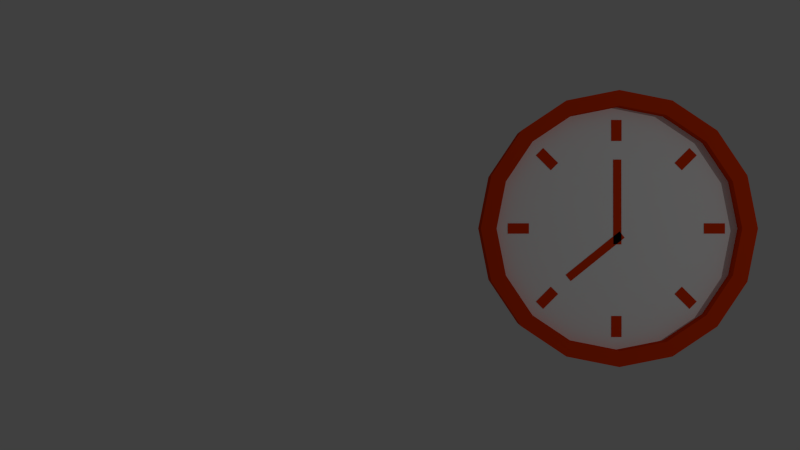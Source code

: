 # Source: faliora1.blend  (saved by Blender 2.70.0; exported with 4.5.12 LTS)
import bpy
from mathutils import Matrix  # noqa: F401  (used for matrix-valued properties, if any)

bpy.ops.wm.read_factory_settings(use_empty=True)
scene = bpy.context.scene
scene.name = 'Scene'

# ---- collections
col_collection_1 = bpy.data.collections.new('Collection 1'); scene.collection.children.link(col_collection_1)

# ---- materials (node trees are filled in below, after node groups)
mat_belso = bpy.data.materials.new('belso')
mat_belso.alpha_threshold = 0.0
mat_belso.roughness = 0.5
mat_belso.line_color = (0.0, 0.0, 0.0, 1.0)
mat_kulso = bpy.data.materials.new('kulso')
mat_kulso.alpha_threshold = 0.0
mat_kulso.roughness = 0.5
mat_kulso.line_color = (0.0, 0.0, 0.0, 1.0)

# ---- material node trees
mat_belso.use_nodes = True; mat_belso.node_tree.nodes.clear()
_N = mat_belso.node_tree.nodes; _L = mat_belso.node_tree.links
n0 = _N.new('ShaderNodeOutputMaterial'); n0.name = 'Material Output'; n0.location = (300, 300)
n1 = _N.new('ShaderNodeBsdfDiffuse'); n1.name = 'Diffuse BSDF'; n1.location = (10, 300)
n1.inputs[0].default_value = (1.0, 1.0, 1.0, 1.0)
_L.new(n1.outputs[0], n0.inputs[0])
n0.is_active_output = True
mat_kulso.use_nodes = True; mat_kulso.node_tree.nodes.clear()
_N = mat_kulso.node_tree.nodes; _L = mat_kulso.node_tree.links
n0 = _N.new('ShaderNodeOutputMaterial'); n0.name = 'Material Output'; n0.location = (300, 300)
n1 = _N.new('ShaderNodeBsdfDiffuse'); n1.name = 'Diffuse BSDF'; n1.location = (10, 300)
n1.inputs[0].default_value = (0.8, 0.04542, 0.0, 1.0)
_L.new(n1.outputs[0], n0.inputs[0])
n0.is_active_output = True

# ---- world
world_world = bpy.data.worlds.new('World'); scene.world = world_world
world_world.color = (0.05088, 0.05088, 0.05088)
world_world.use_sun_shadow = False
world_world.sun_shadow_jitter_overblur = 0.0
world_world.cycles.sampling_method = 'MANUAL'
world_world.cycles.sample_map_resolution = 256

# ---- cameras
cam_camera = bpy.data.cameras.new('Camera')
cam_camera.clip_end = 100.0
cam_camera.lens = 35.0
cam_camera.sensor_width = 32.0
cam_camera.sensor_height = 18.0
cam_camera.ortho_scale = 7.314
cam_camera.dof.focus_distance = 0.0

# ---- lights
light_lamp = bpy.data.lights.new('Lamp', 'POINT')
light_lamp.transmission_factor = 0.0
light_lamp.cutoff_distance = 30.0
light_lamp.energy = 100.0
light_lamp.shadow_buffer_clip_start = 1.001
light_lamp.shadow_soft_size = 0.1
light_lamp.shadow_maximum_resolution = 0.006
light_lamp.use_absolute_resolution = True
light_lamp.cycles.use_multiple_importance_sampling = False

# ---- meshes
me_circle_003 = bpy.data.meshes.new('Circle.003')
me_circle_003.from_pydata([(-0.3339, -0.385, 0.1226), (-0.3712, -0.3386, 0.1226), (0.0603, -0.0675, 0.1226), (0.02293, -0.02109, 0.1226), (-0.02355, 0.5042, 0.1226), (0.03604, 0.5043, 0.1226), (-0.02261, -0.1164, 0.1226), (0.03698, -0.1163, 0.1226), (0.0, 0.8859, 0.0), (-0.339, 0.8185, 0.0), (-0.6264, 0.6264, 0.0), (-0.8185, 0.339, 0.0), (-0.8859, 6.688e-08, 0.0), (-0.8185, -0.339, 0.0), (-0.6264, -0.6264, 0.0), (-0.339, -0.8185, 0.0), (2.887e-07, -0.8859, 0.0), (0.339, -0.8185, 0.0), (0.6264, -0.6264, 0.0), (0.8185, -0.339, 0.0), (0.8859, 8.554e-07, 0.0), (0.8185, 0.339, 0.0), (0.6264, 0.6264, 0.0), (0.339, 0.8185, 0.0), (0.0, 1.0, 0.0), (-0.3827, 0.9239, 0.0), (-0.7071, 0.7071, 0.0), (-0.9239, 0.3827, 0.0), (-1.0, 7.55e-08, 0.0), (-0.9239, -0.3827, 0.0), (-0.7071, -0.7071, 0.0), (-0.3827, -0.9239, 0.0), (3.258e-07, -1.0, 0.0), (0.3827, -0.9239, 0.0), (0.7071, -0.7071, 0.0), (0.9239, -0.3827, 0.0), (1.0, 9.656e-07, 0.0), (0.9239, 0.3827, 0.0), (0.7071, 0.7071, 0.0), (0.3827, 0.9239, 0.0), (0.0, 0.8859, 0.1195), (-0.339, 0.8185, 0.1195), (-0.6264, 0.6264, 0.1195), (-0.8185, 0.339, 0.1195), (-0.8859, 6.688e-08, 0.1195), (-0.8185, -0.339, 0.1195), (-0.6264, -0.6264, 0.1195), (-0.339, -0.8185, 0.1195), (2.887e-07, -0.8859, 0.1195), (0.339, -0.8185, 0.1195), (0.6264, -0.6264, 0.1195), (0.8185, -0.339, 0.1195), (0.8859, 8.554e-07, 0.1195), (0.8185, 0.339, 0.1195), (0.6264, 0.6264, 0.1195), (0.339, 0.8185, 0.1195), (0.0, 1.0, 0.1195), (-0.3827, 0.9239, 0.1195), (-0.7071, 0.7071, 0.1195), (-0.9239, 0.3827, 0.1195), (-1.0, 7.55e-08, 0.1195), (-0.9239, -0.3827, 0.1195), (-0.7071, -0.7071, 0.1195), (-0.3827, -0.9239, 0.1195), (3.258e-07, -1.0, 0.1195), (0.3827, -0.9239, 0.1195), (0.7071, -0.7071, 0.1195), (0.9239, -0.3827, 0.1195), (1.0, 9.656e-07, 0.1195), (0.9239, 0.3827, 0.1195), (0.7071, 0.7071, 0.1195), (0.3827, 0.9239, 0.1195), (3.102e-09, 0.8859, 0.2109), (-0.339, 0.8185, 0.2109), (-0.6264, 0.6264, 0.2109), (-0.8185, 0.339, 0.2109), (-0.8859, 6.688e-08, 0.2109), (-0.8185, -0.339, 0.2109), (-0.6264, -0.6264, 0.2109), (-0.339, -0.8185, 0.2109), (2.918e-07, -0.8859, 0.2109), (0.339, -0.8185, 0.2109), (0.6264, -0.6264, 0.2109), (0.8185, -0.339, 0.2109), (0.8859, 8.554e-07, 0.2109), (0.8185, 0.339, 0.2109), (0.6264, 0.6264, 0.2109), (0.339, 0.8185, 0.2109), (3.102e-09, 1.0, 0.2109), (-0.3827, 0.9239, 0.2109), (-0.7071, 0.7071, 0.2109), (-0.9239, 0.3827, 0.2109), (-1.0, 7.55e-08, 0.2109), (-0.9239, -0.3827, 0.2109), (-0.7071, -0.7071, 0.2109), (-0.3827, -0.9239, 0.2109), (3.289e-07, -1.0, 0.2109), (0.3827, -0.9239, 0.2109), (0.7071, -0.7071, 0.2109), (0.9239, -0.3827, 0.2109), (1.0, 9.656e-07, 0.2109), (0.9239, 0.3827, 0.2109), (0.7071, 0.7071, 0.2109), (0.3827, 0.9239, 0.2109), (0.03767, -0.794, 0.1227), (-0.03767, -0.794, 0.1227), (0.03767, -0.6401, 0.1227), (-0.03767, -0.6401, 0.1227), (0.03767, 0.794, 0.1227), (-0.03767, 0.794, 0.1227), (0.03767, 0.6401, 0.1227), (-0.03767, 0.6401, 0.1227), (0.794, 0.03767, 0.1227), (0.794, -0.03767, 0.1227), (0.6401, 0.03767, 0.1227), (0.6401, -0.03767, 0.1227), (-0.794, 0.03767, 0.1227), (-0.794, -0.03767, 0.1227), (-0.6401, 0.03767, 0.1227), (-0.6401, -0.03767, 0.1227), (0.5348, 0.5881, 0.1227), (0.5881, 0.5348, 0.1227), (0.426, 0.4792, 0.1227), (0.4792, 0.426, 0.1227), (-0.5881, -0.5348, 0.1227), (-0.5348, -0.5881, 0.1227), (-0.4792, -0.426, 0.1227), (-0.426, -0.4792, 0.1227), (0.5881, -0.5348, 0.1227), (0.5348, -0.5881, 0.1227), (0.4792, -0.426, 0.1227), (0.426, -0.4792, 0.1227), (-0.5348, 0.5881, 0.1227), (-0.5881, 0.5348, 0.1227), (-0.426, 0.4792, 0.1227), (-0.4792, 0.426, 0.1227)], [], [(2, 3, 1, 0), (6, 7, 5, 4), (22, 21, 20, 19, 18, 17, 16, 15, 14, 13, 12, 11, 10, 9, 8, 23), (23, 8, 24, 39, 38, 37, 36, 35, 34, 33, 32, 16, 17, 18, 19, 20, 21, 22), (9, 10, 11, 12, 13, 14, 15, 16, 32, 31, 30, 29, 28, 27, 26, 25, 24, 8), (54, 55, 40, 41, 42, 43, 44, 45, 46, 47, 48, 49, 50, 51, 52, 53), (58, 59, 91, 90), (69, 70, 102, 101), (27, 28, 60, 59), (25, 26, 58, 57), (36, 37, 69, 68), (39, 24, 56, 71), (34, 35, 67, 66), (32, 33, 65, 64), (30, 31, 63, 62), (28, 29, 61, 60), (26, 27, 59, 58), (37, 38, 70, 69), (24, 25, 57, 56), (35, 36, 68, 67), (38, 39, 71, 70), (33, 34, 66, 65), (31, 32, 64, 63), (29, 30, 62, 61), (87, 86, 85, 84, 83, 82, 81, 80, 96, 97, 98, 99, 100, 101, 102, 103, 88, 72), (73, 72, 88, 89, 90, 91, 92, 93, 94, 95, 96, 80, 79, 78, 77, 76, 75, 74), (48, 47, 79, 80), (67, 68, 100, 99), (56, 57, 89, 88), (46, 45, 77, 78), (65, 66, 98, 97), (70, 71, 103, 102), (44, 43, 75, 76), (63, 64, 96, 95), (42, 41, 73, 74), (53, 52, 84, 85), (61, 62, 94, 93), (40, 55, 87, 72), (51, 50, 82, 83), (59, 60, 92, 91), (49, 48, 80, 81), (68, 69, 101, 100), (57, 58, 90, 89), (47, 46, 78, 79), (66, 67, 99, 98), (71, 56, 88, 103), (45, 44, 76, 77), (64, 65, 97, 96), (43, 42, 74, 75), (54, 53, 85, 86), (62, 63, 95, 94), (41, 40, 72, 73), (52, 51, 83, 84), (60, 61, 93, 92), (55, 54, 86, 87), (50, 49, 81, 82), (104, 106, 107, 105), (108, 109, 111, 110), (112, 114, 115, 113), (116, 117, 119, 118), (120, 122, 123, 121), (124, 125, 127, 126), (128, 130, 131, 129), (132, 133, 135, 134)])
me_circle_003.polygons.foreach_set('material_index', [1, 1, 1, 1, 1, 0, 1, 1, 1, 1, 1, 1, 1, 1, 1, 1, 1, 1, 1, 1, 1, 1, 1, 1, 1, 1, 1, 1, 1, 1, 1, 1, 1, 1, 1, 1, 1, 1, 1, 1, 1, 1, 1, 1, 1, 1, 1, 1, 1, 1, 1, 1, 1, 1, 1, 1, 1, 1, 1, 1, 1, 1, 1, 1])
me_circle_003.materials.append(mat_belso)
me_circle_003.materials.append(mat_kulso)
me_circle_003.use_remesh_preserve_volume = False
me_circle_003.use_remesh_preserve_attributes = False
me_circle_003.use_mirror_vertex_groups = False
me_circle_003.update()

# ---- objects
ob_lamp = bpy.data.objects.new('Lamp', light_lamp)
ob_camera = bpy.data.objects.new('Camera', cam_camera)
ob_faliora = bpy.data.objects.new('faliora', me_circle_003)

# ---- transforms, parenting, visibility, modifiers, constraints
ob_lamp.location = (4.076, 1.005, 5.904)
ob_lamp.rotation_euler = (0.6503, 0.05522, 1.866)
ob_lamp.lock_rotations_4d = False
ob_lamp.empty_display_type = 'ARROWS'
ob_lamp.color = (0.0, 0.0, 0.0, 0.0)
ob_lamp.lineart.crease_threshold = 0.0
ob_camera.location = (-1.787, 0.02859, 7.364)
ob_camera.lock_rotations_4d = False
ob_camera.empty_display_type = 'ARROWS'
ob_camera.color = (0.0, 0.0, 0.0, 0.0)
ob_camera.display_type = 'WIRE'
ob_camera.lineart.crease_threshold = 0.0
ob_faliora.location = (0.0, 0.0, 0.0)
ob_faliora.scale = (1.129, 1.129, 1.129)
ob_faliora.lineart.crease_threshold = 0.0

# ---- collection membership
col_collection_1.objects.link(ob_lamp)
col_collection_1.objects.link(ob_camera)
col_collection_1.objects.link(ob_faliora)

# ---- scene / render settings (as saved in the file)
scene.camera = ob_camera
scene.frame_start = 1; scene.frame_end = 250; scene.frame_set(1)
scene.render.engine = 'CYCLES'
scene.render.resolution_percentage = 50
scene.render.dither_intensity = 0.0
scene.cycles.use_denoising = False
scene.cycles.samples = 10
scene.cycles.sampling_pattern = 'TABULATED_SOBOL'
scene.cycles.light_sampling_threshold = 0.0
scene.cycles.use_adaptive_sampling = False
scene.cycles.use_light_tree = False
scene.cycles.blur_glossy = 0.0
scene.cycles.volume_bounces = 1
scene.cycles.pixel_filter_type = 'GAUSSIAN'
scene.cycles.sample_clamp_indirect = 0.0
scene.view_settings.view_transform = 'Standard'
bpy.context.view_layer.update()
